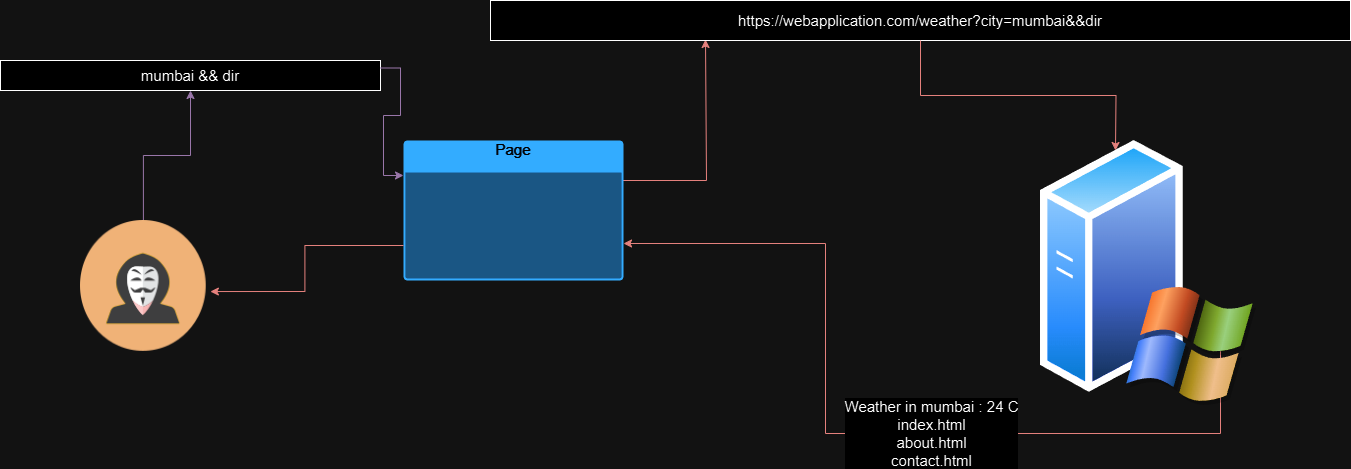

The diagram above was exported from draw.io. Its source (the exported page's mxGraphModel, read from the mxfile embedded in the PNG):
<mxGraphModel dx="1339" dy="751" grid="1" gridSize="10" guides="1" tooltips="1" connect="1" arrows="1" fold="1" page="1" pageScale="1" pageWidth="850" pageHeight="1100" math="0" shadow="0">
  <root>
    <mxCell id="0" />
    <mxCell id="1" parent="0" />
    <mxCell id="0VGaa8LKotjmwFTJgXQ8-7" style="edgeStyle=orthogonalEdgeStyle;rounded=0;orthogonalLoop=1;jettySize=auto;html=1;entryX=0.5;entryY=1;entryDx=0;entryDy=0;fillColor=#e1d5e7;strokeColor=#9673a6;" parent="1" source="0VGaa8LKotjmwFTJgXQ8-1" target="0VGaa8LKotjmwFTJgXQ8-6" edge="1">
      <mxGeometry relative="1" as="geometry" />
    </mxCell>
    <mxCell id="0VGaa8LKotjmwFTJgXQ8-1" value="" style="shape=image;html=1;verticalAlign=top;verticalLabelPosition=bottom;labelBackgroundColor=#ffffff;imageAspect=0;aspect=fixed;image=https://cdn0.iconfinder.com/data/icons/kameleon-free-pack-rounded/110/Hacker-128.png" parent="1" vertex="1">
      <mxGeometry x="150" y="420" width="125.73" height="130.84" as="geometry" />
    </mxCell>
    <mxCell id="0VGaa8LKotjmwFTJgXQ8-14" style="edgeStyle=orthogonalEdgeStyle;rounded=0;orthogonalLoop=1;jettySize=auto;html=1;exitX=1;exitY=0.75;exitDx=0;exitDy=0;exitPerimeter=0;entryX=0.25;entryY=1;entryDx=0;entryDy=0;fillColor=#f8cecc;strokeColor=#b85450;" parent="1" edge="1">
      <mxGeometry relative="1" as="geometry">
        <mxPoint x="690" y="444" as="sourcePoint" />
        <mxPoint x="775.0000000000005" y="239" as="targetPoint" />
        <Array as="points">
          <mxPoint x="690" y="380" />
          <mxPoint x="776" y="380" />
          <mxPoint x="776" y="239" />
        </Array>
      </mxGeometry>
    </mxCell>
    <mxCell id="0VGaa8LKotjmwFTJgXQ8-4" value="Page" style="html=1;whiteSpace=wrap;strokeColor=none;fillColor=#0079D6;labelPosition=center;verticalLabelPosition=middle;verticalAlign=top;align=center;fontSize=12;outlineConnect=0;spacingTop=-6;fontColor=#FFFFFF;sketch=0;shape=mxgraph.sitemap.page;" parent="1" vertex="1">
      <mxGeometry x="473" y="340" width="220" height="140" as="geometry" />
    </mxCell>
    <mxCell id="0VGaa8LKotjmwFTJgXQ8-6" value="mumbai &amp;amp;&amp;amp; dir" style="rounded=0;whiteSpace=wrap;html=1;" parent="1" vertex="1">
      <mxGeometry x="70" y="260" width="380" height="30" as="geometry" />
    </mxCell>
    <mxCell id="0VGaa8LKotjmwFTJgXQ8-9" value="https://webapplication.com/weather?city=mumbai&amp;amp;&amp;amp;dir" style="rounded=0;whiteSpace=wrap;html=1;" parent="1" vertex="1">
      <mxGeometry x="560" y="200" width="860" height="40" as="geometry" />
    </mxCell>
    <mxCell id="0VGaa8LKotjmwFTJgXQ8-11" style="edgeStyle=orthogonalEdgeStyle;rounded=0;orthogonalLoop=1;jettySize=auto;html=1;entryX=0.5;entryY=0;entryDx=0;entryDy=0;entryPerimeter=0;fillColor=#f8cecc;strokeColor=#b85450;" parent="1" source="0VGaa8LKotjmwFTJgXQ8-9" edge="1">
      <mxGeometry relative="1" as="geometry">
        <mxPoint x="1185" y="350" as="targetPoint" />
      </mxGeometry>
    </mxCell>
    <mxCell id="0VGaa8LKotjmwFTJgXQ8-15" style="edgeStyle=orthogonalEdgeStyle;rounded=0;orthogonalLoop=1;jettySize=auto;html=1;exitX=1;exitY=0.25;exitDx=0;exitDy=0;entryX=0;entryY=0.25;entryDx=0;entryDy=0;entryPerimeter=0;fillColor=#e1d5e7;strokeColor=#9673a6;" parent="1" source="0VGaa8LKotjmwFTJgXQ8-6" target="0VGaa8LKotjmwFTJgXQ8-4" edge="1">
      <mxGeometry relative="1" as="geometry" />
    </mxCell>
    <mxCell id="0VGaa8LKotjmwFTJgXQ8-17" style="edgeStyle=orthogonalEdgeStyle;rounded=0;orthogonalLoop=1;jettySize=auto;html=1;fillColor=#f8cecc;strokeColor=#b85450;" parent="1" edge="1">
      <mxGeometry relative="1" as="geometry">
        <mxPoint x="1290" y="590" as="sourcePoint" />
        <mxPoint x="693" y="443" as="targetPoint" />
        <Array as="points">
          <mxPoint x="1290" y="551" />
          <mxPoint x="1290" y="633" />
          <mxPoint x="895" y="633" />
          <mxPoint x="895" y="443" />
        </Array>
      </mxGeometry>
    </mxCell>
    <mxCell id="0VGaa8LKotjmwFTJgXQ8-20" value="&lt;div class=&quot;css-175oi2r&quot;&gt;&lt;div class=&quot;css-175oi2r&quot;&gt;&lt;div class=&quot;A4 Qf zr qt ff zf so&quot; data-key=&quot;47FwJgPcEBqZ&quot;&gt;&lt;div class=&quot;r-1oszu61 r-1xc7w19 r-1phboty r-1yadl64 r-deolkf r-6koalj r-eqz5dr r-crgep1 r-ifefl9 r-bcqeeo r-t60dpp r-bnwqim r-417010 r-1ro0kt6 r-16y2uox r-1wbh5a2&quot; data-block-content=&quot;47FwJgPcEBqZ&quot;&gt;&lt;div class=&quot;css-1rynq56 r-gg6oyi r-ubezar r-1o2nx2a r-135wba7 r-fdjqy7 r-1f2v84d r-1xnzce8&quot; dir=&quot;auto&quot;&gt;&lt;span data-key=&quot;SNnt5cGQYjDs&quot;&gt;Weather in mumbai : 24 C&lt;/span&gt;&lt;/div&gt;&lt;/div&gt;&lt;/div&gt;&lt;/div&gt;&lt;/div&gt;&lt;div class=&quot;css-175oi2r&quot;&gt;&lt;div class=&quot;css-175oi2r&quot;&gt;&lt;div class=&quot;A4 Qf zr qt ff zf so&quot; data-key=&quot;ssxLdLMHwv6X&quot;&gt;&lt;div class=&quot;r-1oszu61 r-1xc7w19 r-1phboty r-1yadl64 r-deolkf r-6koalj r-eqz5dr r-crgep1 r-ifefl9 r-bcqeeo r-t60dpp r-bnwqim r-417010 r-1ro0kt6 r-16y2uox r-1wbh5a2&quot; data-block-content=&quot;ssxLdLMHwv6X&quot;&gt;&lt;span class=&quot;A4 Zo&quot;&gt;&lt;/span&gt;&lt;div class=&quot;css-1rynq56 r-gg6oyi r-ubezar r-1o2nx2a r-135wba7 r-fdjqy7 r-1f2v84d r-1xnzce8&quot; dir=&quot;auto&quot;&gt;&lt;span data-key=&quot;AqhzA3rP1aFi&quot;&gt;index.html&lt;/span&gt;&lt;/div&gt;&lt;/div&gt;&lt;/div&gt;&lt;/div&gt;&lt;/div&gt;&lt;div class=&quot;css-175oi2r&quot;&gt;&lt;div class=&quot;css-175oi2r&quot;&gt;&lt;div class=&quot;A4 Qf zr qt ff zf so&quot; data-key=&quot;MmcGWrOPe0dN&quot;&gt;&lt;div class=&quot;r-1oszu61 r-1xc7w19 r-1phboty r-1yadl64 r-deolkf r-6koalj r-eqz5dr r-crgep1 r-ifefl9 r-bcqeeo r-t60dpp r-bnwqim r-417010 r-1ro0kt6 r-16y2uox r-1wbh5a2&quot; data-block-content=&quot;MmcGWrOPe0dN&quot;&gt;&lt;span class=&quot;A4 Zo&quot;&gt;&lt;/span&gt;&lt;div class=&quot;css-1rynq56 r-gg6oyi r-ubezar r-1o2nx2a r-135wba7 r-fdjqy7 r-1f2v84d r-1xnzce8&quot; dir=&quot;auto&quot;&gt;&lt;span data-key=&quot;R6MYRqa6M74j&quot;&gt;about.html&lt;/span&gt;&lt;/div&gt;&lt;/div&gt;&lt;/div&gt;&lt;/div&gt;&lt;/div&gt;&lt;div data-slate-fragment=&quot;JTdCJTIyb2JqZWN0JTIyJTNBJTIyZG9jdW1lbnQlMjIlMkMlMjJkYXRhJTIyJTNBJTdCJTdEJTJDJTIybm9kZXMlMjIlM0ElNUIlN0IlMjJvYmplY3QlMjIlM0ElMjJibG9jayUyMiUyQyUyMnR5cGUlMjIlM0ElMjJwYXJhZ3JhcGglMjIlMkMlMjJpc1ZvaWQlMjIlM0FmYWxzZSUyQyUyMmRhdGElMjIlM0ElN0IlN0QlMkMlMjJub2RlcyUyMiUzQSU1QiU3QiUyMm9iamVjdCUyMiUzQSUyMnRleHQlMjIlMkMlMjJsZWF2ZXMlMjIlM0ElNUIlN0IlMjJvYmplY3QlMjIlM0ElMjJsZWFmJTIyJTJDJTIydGV4dCUyMiUzQSUyMldlYXRoZXIlMjBpbiUyMG11bWJhaSUyMCUzQSUyMDI0JTIwQyUyMiUyQyUyMm1hcmtzJTIyJTNBJTVCJTVEJTdEJTVEJTJDJTIya2V5JTIyJTNBJTIycjVtZDgzc1pORGhSJTIyJTdEJTVEJTJDJTIya2V5JTIyJTNBJTIydTFBcWtQNktHOEhHJTIyJTdEJTJDJTdCJTIyb2JqZWN0JTIyJTNBJTIyYmxvY2slMjIlMkMlMjJ0eXBlJTIyJTNBJTIycGFyYWdyYXBoJTIyJTJDJTIyaXNWb2lkJTIyJTNBZmFsc2UlMkMlMjJkYXRhJTIyJTNBJTdCJTdEJTJDJTIybm9kZXMlMjIlM0ElNUIlN0IlMjJvYmplY3QlMjIlM0ElMjJ0ZXh0JTIyJTJDJTIybGVhdmVzJTIyJTNBJTVCJTdCJTIyb2JqZWN0JTIyJTNBJTIybGVhZiUyMiUyQyUyMnRleHQlMjIlM0ElMjJpbmRleC5odG1sJTIyJTJDJTIybWFya3MlMjIlM0ElNUIlNUQlN0QlNUQlMkMlMjJrZXklMjIlM0ElMjJBcWh6QTNyUDFhRmklMjIlN0QlNUQlMkMlMjJrZXklMjIlM0ElMjJzc3hMZExNSHd2NlglMjIlN0QlMkMlN0IlMjJvYmplY3QlMjIlM0ElMjJibG9jayUyMiUyQyUyMnR5cGUlMjIlM0ElMjJwYXJhZ3JhcGglMjIlMkMlMjJpc1ZvaWQlMjIlM0FmYWxzZSUyQyUyMmRhdGElMjIlM0ElN0IlN0QlMkMlMjJub2RlcyUyMiUzQSU1QiU3QiUyMm9iamVjdCUyMiUzQSUyMnRleHQlMjIlMkMlMjJsZWF2ZXMlMjIlM0ElNUIlN0IlMjJvYmplY3QlMjIlM0ElMjJsZWFmJTIyJTJDJTIydGV4dCUyMiUzQSUyMmFib3V0Lmh0bWwlMjIlMkMlMjJtYXJrcyUyMiUzQSU1QiU1RCU3RCU1RCUyQyUyMmtleSUyMiUzQSUyMlI2TVlScWE2TTc0aiUyMiU3RCU1RCUyQyUyMmtleSUyMiUzQSUyMk1tY0dXck9QZTBkTiUyMiU3RCUyQyU3QiUyMm9iamVjdCUyMiUzQSUyMmJsb2NrJTIyJTJDJTIydHlwZSUyMiUzQSUyMnBhcmFncmFwaCUyMiUyQyUyMmlzVm9pZCUyMiUzQWZhbHNlJTJDJTIyZGF0YSUyMiUzQSU3QiU3RCUyQyUyMm5vZGVzJTIyJTNBJTVCJTdCJTIyb2JqZWN0JTIyJTNBJTIydGV4dCUyMiUyQyUyMmxlYXZlcyUyMiUzQSU1QiU3QiUyMm9iamVjdCUyMiUzQSUyMmxlYWYlMjIlMkMlMjJ0ZXh0JTIyJTNBJTIyY29udGFjdC5odG1sJTIyJTJDJTIybWFya3MlMjIlM0ElNUIlNUQlN0QlNUQlMkMlMjJrZXklMjIlM0ElMjJ3NVNDcGtFZm9xZTElMjIlN0QlNUQlMkMlMjJrZXklMjIlM0ElMjJ1Ylpxb0MySXFDNVklMjIlN0QlNUQlMkMlMjJrZXklMjIlM0ElMjJNOUp4TWRqdGJKVGYlMjIlN0Q=&quot; class=&quot;css-175oi2r&quot;&gt;&lt;div class=&quot;css-175oi2r&quot;&gt;&lt;div class=&quot;A4 Qf zr qt ff zf so&quot; data-key=&quot;ubZqoC2IqC5Y&quot;&gt;&lt;div class=&quot;r-1oszu61 r-1xc7w19 r-1phboty r-1yadl64 r-deolkf r-6koalj r-eqz5dr r-crgep1 r-ifefl9 r-bcqeeo r-t60dpp r-bnwqim r-417010 r-1ro0kt6 r-16y2uox r-1wbh5a2&quot; data-block-content=&quot;ubZqoC2IqC5Y&quot;&gt;&lt;span class=&quot;A4 Zo&quot;&gt;&lt;/span&gt;&lt;div class=&quot;css-1rynq56 r-gg6oyi r-ubezar r-1o2nx2a r-135wba7 r-fdjqy7 r-1f2v84d r-1xnzce8&quot; dir=&quot;auto&quot;&gt;&lt;span data-key=&quot;w5SCpkEfoqe1&quot;&gt;contact.html&lt;/span&gt;&lt;/div&gt;&lt;/div&gt;&lt;/div&gt;&lt;/div&gt;&lt;/div&gt;" style="edgeLabel;html=1;align=center;verticalAlign=middle;resizable=0;points=[];" parent="0VGaa8LKotjmwFTJgXQ8-17" vertex="1" connectable="0">
      <mxGeometry x="0.0073" y="-1" relative="1" as="geometry">
        <mxPoint x="46" as="offset" />
      </mxGeometry>
    </mxCell>
    <mxCell id="0VGaa8LKotjmwFTJgXQ8-21" style="edgeStyle=orthogonalEdgeStyle;rounded=0;orthogonalLoop=1;jettySize=auto;html=1;exitX=0;exitY=0.75;exitDx=0;exitDy=0;exitPerimeter=0;entryX=1.033;entryY=0.543;entryDx=0;entryDy=0;entryPerimeter=0;fillColor=#f8cecc;strokeColor=#b85450;" parent="1" source="0VGaa8LKotjmwFTJgXQ8-4" target="0VGaa8LKotjmwFTJgXQ8-1" edge="1">
      <mxGeometry relative="1" as="geometry" />
    </mxCell>
    <mxCell id="__mpuXuIOs-g1TgvZbcp-1" value="" style="image;aspect=fixed;perimeter=ellipsePerimeter;html=1;align=center;shadow=0;dashed=0;spacingTop=3;image=img/lib/active_directory/windows_server_2.svg;" vertex="1" parent="1">
      <mxGeometry x="1110" y="337.5" width="216" height="270" as="geometry" />
    </mxCell>
  </root>
</mxGraphModel>